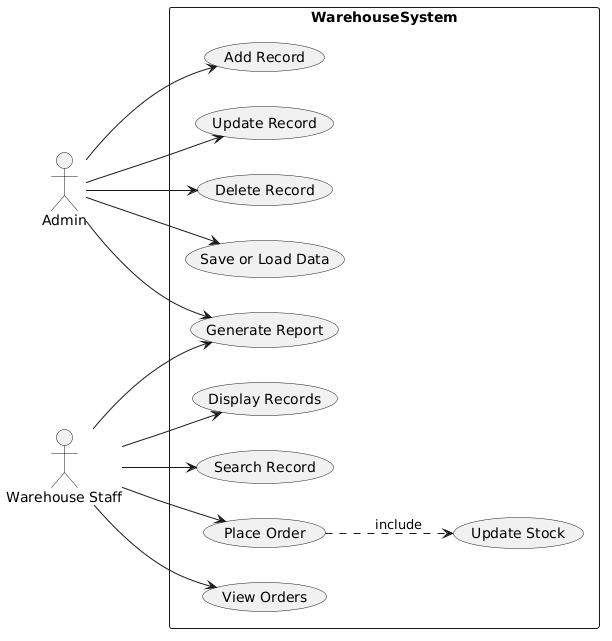

The diagram above was rendered by PlantUML. Its source (embedded in the PNG):
@startuml
left to right direction
actor :Admin: as A
actor :Warehouse Staff: as S

rectangle WarehouseSystem {
  usecase (Add Record) as UC1
  usecase (Display Records) as UC2
  usecase (Search Record) as UC3
  usecase (Update Record) as UC4
  usecase (Delete Record) as UC5
  usecase (Place Order) as UC6
  usecase (View Orders) as UC7
  usecase (Generate Report) as UC8
  usecase (Save or Load Data) as UC9
  usecase (Update Stock) as UC10
}

A --> UC1
A --> UC4
A --> UC5
A --> UC8
A --> UC9
S --> UC2
S --> UC3
S --> UC6
S --> UC7
S --> UC8

UC6 ..> UC10 : include
@enduml